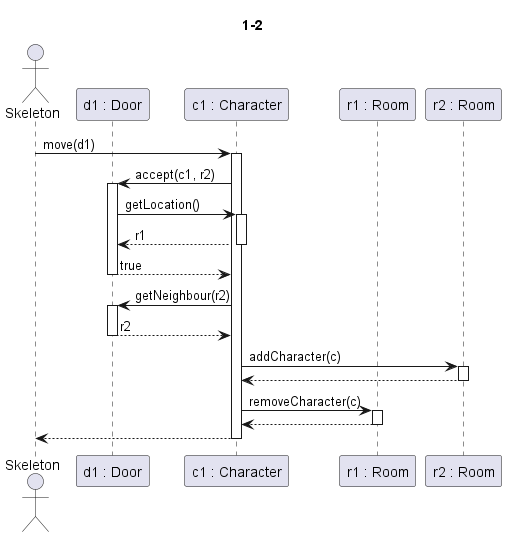

The diagram above was rendered by PlantUML. Its source (embedded in the PNG):
@startuml Sima Ajtó

Title 1-2

actor Skeleton as sk
participant "d1 : Door" as d
participant "c1 : Character" as c
participant "r1 : Room" as r1
participant "r2 : Room" as r2

sk -> c ++: move(d1)
'ennek a paraméterezése nem biztos, hogy jó'
c->d ++: accept(c1, r2)
d->c ++: getLocation()
c-->d --: r1
d-->c --: true

c -> d ++: getNeighbour(r2)

d-->c --: r2

c->r2 ++: addCharacter(c)
return

c->r1 ++: removeCharacter(c)
return

c-->sk --:

@enduml